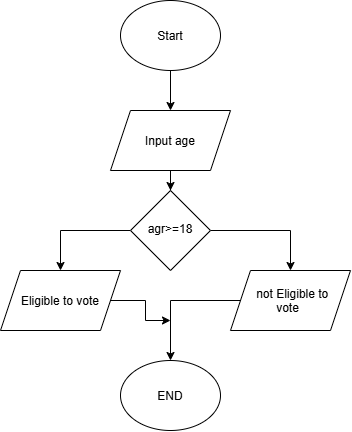

The diagram above was exported from draw.io. Its source (the exported page's mxGraphModel, read from the mxfile embedded in the PNG):
<mxGraphModel dx="790" dy="460" grid="1" gridSize="10" guides="1" tooltips="1" connect="1" arrows="1" fold="1" page="1" pageScale="1" pageWidth="850" pageHeight="1100" math="0" shadow="0">
  <root>
    <mxCell id="0" />
    <mxCell id="1" parent="0" />
    <mxCell id="yHjeTIZCT0jnG0fQ2EMN-6" edge="1" parent="1" source="yHjeTIZCT0jnG0fQ2EMN-1" style="edgeStyle=orthogonalEdgeStyle;rounded=0;orthogonalLoop=1;jettySize=auto;html=1;" target="yHjeTIZCT0jnG0fQ2EMN-2" value="">
      <mxGeometry relative="1" as="geometry" />
    </mxCell>
    <mxCell id="yHjeTIZCT0jnG0fQ2EMN-1" parent="1" style="ellipse;whiteSpace=wrap;html=1;shapeInside=1;" value="&lt;div&gt;&lt;p&gt;Start&lt;/p&gt;&lt;/div&gt;&lt;div&gt;&lt;p&gt;&lt;/p&gt;&lt;/div&gt;" vertex="1">
      <mxGeometry height="70" width="100" x="310" y="50" as="geometry" />
    </mxCell>
    <mxCell id="yHjeTIZCT0jnG0fQ2EMN-7" edge="1" parent="1" source="yHjeTIZCT0jnG0fQ2EMN-2" style="edgeStyle=orthogonalEdgeStyle;rounded=0;orthogonalLoop=1;jettySize=auto;html=1;" value="">
      <mxGeometry relative="1" as="geometry">
        <mxPoint x="360" y="240" as="targetPoint" />
      </mxGeometry>
    </mxCell>
    <mxCell id="yHjeTIZCT0jnG0fQ2EMN-2" parent="1" style="shape=parallelogram;perimeter=parallelogramPerimeter;whiteSpace=wrap;html=1;shapeInside=1;fixedSize=1;" value="Input age" vertex="1">
      <mxGeometry height="60" width="120" x="300" y="160" as="geometry" />
    </mxCell>
    <mxCell id="yHjeTIZCT0jnG0fQ2EMN-9" parent="1" style="ellipse;whiteSpace=wrap;html=1;shapeInside=1;" value="&lt;div&gt;&lt;p&gt;END&lt;/p&gt;&lt;/div&gt;&lt;div&gt;&lt;p&gt;&lt;/p&gt;&lt;/div&gt;" vertex="1">
      <mxGeometry height="70" width="100" x="310" y="410" as="geometry" />
    </mxCell>
    <mxCell id="MbHP8h4863yW92JvZ2hv-4" edge="1" parent="1" source="MbHP8h4863yW92JvZ2hv-1" style="edgeStyle=orthogonalEdgeStyle;rounded=0;orthogonalLoop=1;jettySize=auto;html=1;entryX=0.5;entryY=0;entryDx=0;entryDy=0;" target="MbHP8h4863yW92JvZ2hv-3">
      <mxGeometry relative="1" as="geometry" />
    </mxCell>
    <mxCell id="MbHP8h4863yW92JvZ2hv-6" edge="1" parent="1" source="MbHP8h4863yW92JvZ2hv-1" style="edgeStyle=orthogonalEdgeStyle;rounded=0;orthogonalLoop=1;jettySize=auto;html=1;entryX=0.5;entryY=0;entryDx=0;entryDy=0;" target="MbHP8h4863yW92JvZ2hv-2">
      <mxGeometry relative="1" as="geometry" />
    </mxCell>
    <mxCell id="MbHP8h4863yW92JvZ2hv-1" parent="1" style="rhombus;whiteSpace=wrap;html=1;shapeInside=1;" value="agr&amp;gt;=18" vertex="1">
      <mxGeometry height="80" width="80" x="320" y="240" as="geometry" />
    </mxCell>
    <mxCell id="MbHP8h4863yW92JvZ2hv-7" edge="1" parent="1" source="MbHP8h4863yW92JvZ2hv-2" style="edgeStyle=orthogonalEdgeStyle;rounded=0;orthogonalLoop=1;jettySize=auto;html=1;entryX=0.5;entryY=0;entryDx=0;entryDy=0;" target="yHjeTIZCT0jnG0fQ2EMN-9">
      <mxGeometry relative="1" as="geometry" />
    </mxCell>
    <mxCell id="MbHP8h4863yW92JvZ2hv-2" parent="1" style="shape=parallelogram;perimeter=parallelogramPerimeter;whiteSpace=wrap;html=1;shapeInside=1;fixedSize=1;" value="not Eligible to vote" vertex="1">
      <mxGeometry height="60" width="120" x="420" y="320" as="geometry" />
    </mxCell>
    <mxCell id="MbHP8h4863yW92JvZ2hv-10" edge="1" parent="1" source="MbHP8h4863yW92JvZ2hv-3" style="edgeStyle=orthogonalEdgeStyle;rounded=0;orthogonalLoop=1;jettySize=auto;html=1;">
      <mxGeometry relative="1" as="geometry">
        <mxPoint x="360" y="370" as="targetPoint" />
      </mxGeometry>
    </mxCell>
    <mxCell id="MbHP8h4863yW92JvZ2hv-3" parent="1" style="shape=parallelogram;perimeter=parallelogramPerimeter;whiteSpace=wrap;html=1;shapeInside=1;fixedSize=1;" value="Eligible to vote" vertex="1">
      <mxGeometry height="60" width="120" x="190" y="320" as="geometry" />
    </mxCell>
  </root>
</mxGraphModel>